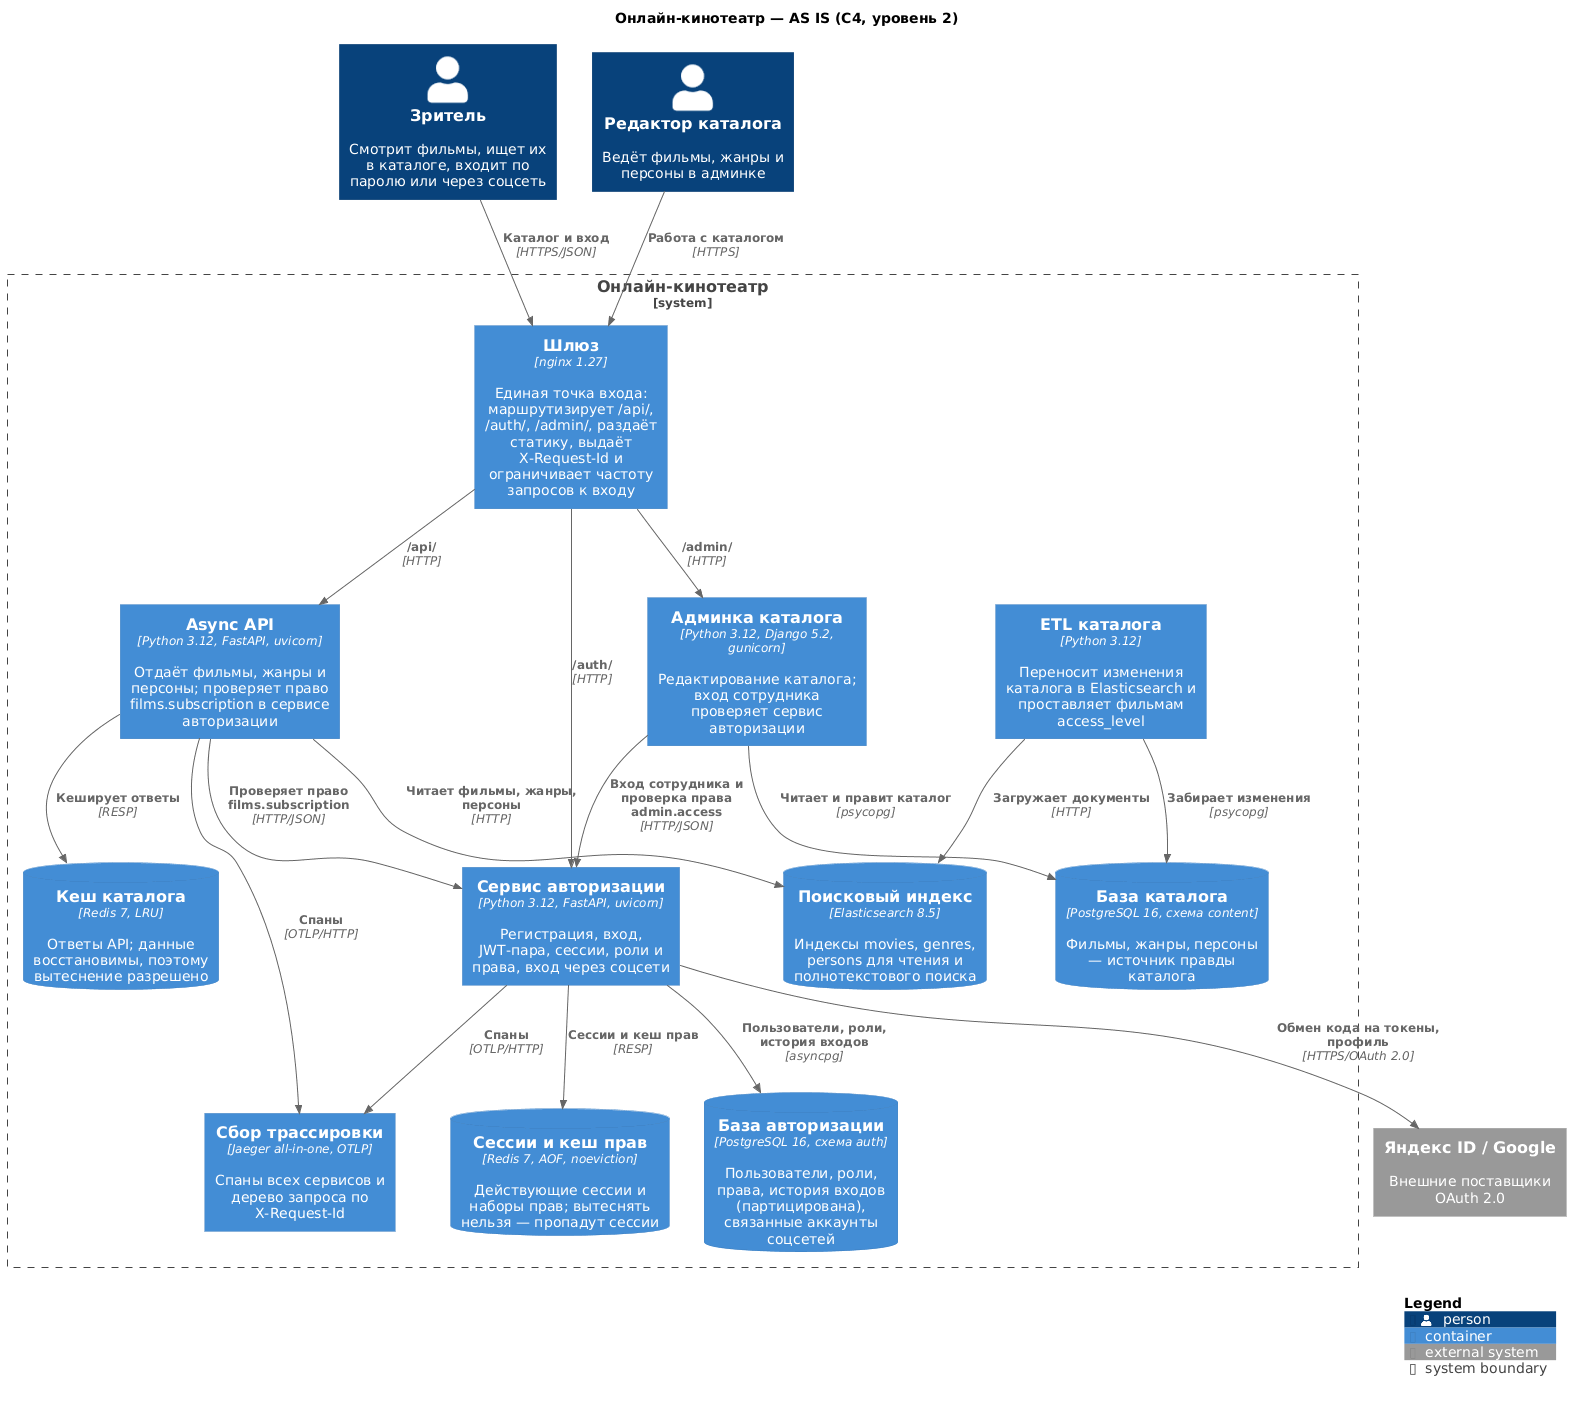

The diagram above was rendered by PlantUML. Its source (embedded in the PNG):
@startuml c4-container-as-is
' Схема AS IS: система онлайн-кинотеатра на конец седьмого спринта.
' Нотация C4, уровень 2 (Containers): что за приложения и хранилища работают
' и как они друг с другом разговаривают.
!include <C4/C4_Container>

title Онлайн-кинотеатр — AS IS (C4, уровень 2)

Person(viewer, "Зритель", "Смотрит фильмы, ищет их в каталоге, входит по паролю или через соцсеть")
Person(staff, "Редактор каталога", "Ведёт фильмы, жанры и персоны в админке")

System_Ext(social, "Яндекс ID / Google", "Внешние поставщики OAuth 2.0")

System_Boundary(cinema, "Онлайн-кинотеатр") {
    Container(nginx, "Шлюз", "nginx 1.27", "Единая точка входа: маршрутизирует /api/, /auth/, /admin/, раздаёт статику, выдаёт X-Request-Id и ограничивает частоту запросов к входу")

    Container(api, "Async API", "Python 3.12, FastAPI, uvicorn", "Отдаёт фильмы, жанры и персоны; проверяет право films.subscription в сервисе авторизации")
    ContainerDb(redis_cache, "Кеш каталога", "Redis 7, LRU", "Ответы API; данные восстановимы, поэтому вытеснение разрешено")
    ContainerDb(elastic, "Поисковый индекс", "Elasticsearch 8.5", "Индексы movies, genres, persons для чтения и полнотекстового поиска")

    Container(auth, "Сервис авторизации", "Python 3.12, FastAPI, uvicorn", "Регистрация, вход, JWT-пара, сессии, роли и права, вход через соцсети")
    ContainerDb(auth_pg, "База авторизации", "PostgreSQL 16, схема auth", "Пользователи, роли, права, история входов (партицирована), связанные аккаунты соцсетей")
    ContainerDb(auth_redis, "Сессии и кеш прав", "Redis 7, AOF, noeviction", "Действующие сессии и наборы прав; вытеснять нельзя — пропадут сессии")

    Container(admin, "Админка каталога", "Python 3.12, Django 5.2, gunicorn", "Редактирование каталога; вход сотрудника проверяет сервис авторизации")
    ContainerDb(pg_movies, "База каталога", "PostgreSQL 16, схема content", "Фильмы, жанры, персоны — источник правды каталога")
    Container(etl, "ETL каталога", "Python 3.12", "Переносит изменения каталога в Elasticsearch и проставляет фильмам access_level")

    Container(jaeger, "Сбор трассировки", "Jaeger all-in-one, OTLP", "Спаны всех сервисов и дерево запроса по X-Request-Id")
}

Rel(viewer, nginx, "Каталог и вход", "HTTPS/JSON")
Rel(staff, nginx, "Работа с каталогом", "HTTPS")

Rel(nginx, api, "/api/", "HTTP")
Rel(nginx, auth, "/auth/", "HTTP")
Rel(nginx, admin, "/admin/", "HTTP")

Rel(api, elastic, "Читает фильмы, жанры, персоны", "HTTP")
Rel(api, redis_cache, "Кеширует ответы", "RESP")
Rel(api, auth, "Проверяет право films.subscription", "HTTP/JSON")

Rel(auth, auth_pg, "Пользователи, роли, история входов", "asyncpg")
Rel(auth, auth_redis, "Сессии и кеш прав", "RESP")
Rel(auth, social, "Обмен кода на токены, профиль", "HTTPS/OAuth 2.0")

Rel(admin, pg_movies, "Читает и правит каталог", "psycopg")
Rel(admin, auth, "Вход сотрудника и проверка права admin.access", "HTTP/JSON")

Rel(etl, pg_movies, "Забирает изменения", "psycopg")
Rel(etl, elastic, "Загружает документы", "HTTP")

Rel(api, jaeger, "Спаны", "OTLP/HTTP")
Rel(auth, jaeger, "Спаны", "OTLP/HTTP")

SHOW_LEGEND()
@enduml